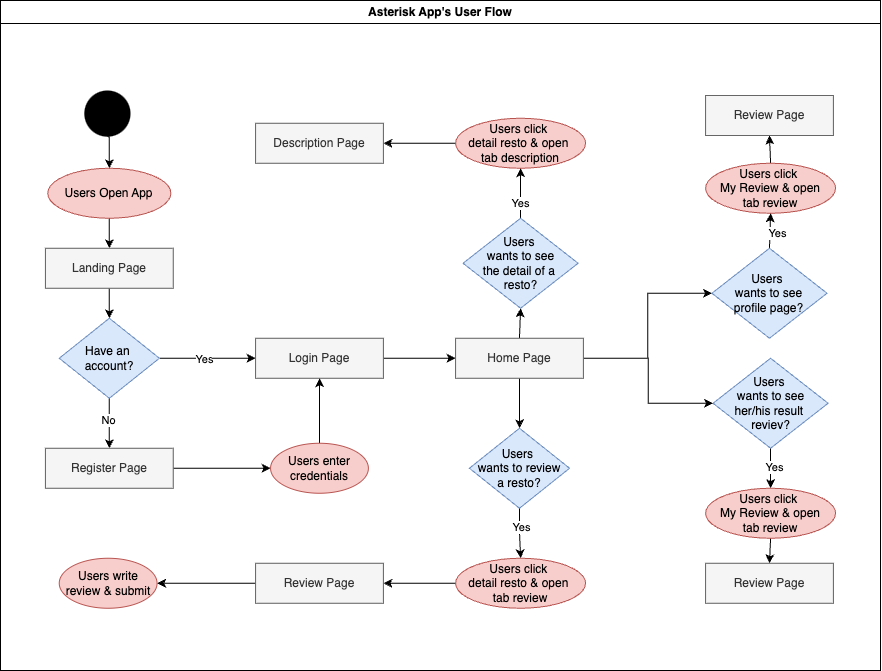

The diagram above was exported from draw.io. Its source (the exported page's mxGraphModel, read from the mxfile embedded in the PNG):
<mxGraphModel dx="1440" dy="2476" grid="1" gridSize="10" guides="1" tooltips="1" connect="1" arrows="1" fold="1" page="1" pageScale="1" pageWidth="1100" pageHeight="850" background="none" math="0" shadow="0">
  <root>
    <mxCell id="0" />
    <mxCell id="1" parent="0" />
    <mxCell id="mqtFk_dcIlxCd5jOUy-A-2" value="Asterisk App's User Flow" style="swimlane;whiteSpace=wrap;html=1;" parent="1" vertex="1">
      <mxGeometry x="50" y="-1570" width="880" height="670" as="geometry" />
    </mxCell>
    <mxCell id="mqtFk_dcIlxCd5jOUy-A-41" style="edgeStyle=orthogonalEdgeStyle;rounded=0;orthogonalLoop=1;jettySize=auto;html=1;exitX=0.5;exitY=1;exitDx=0;exitDy=0;entryX=0.5;entryY=0;entryDx=0;entryDy=0;" parent="mqtFk_dcIlxCd5jOUy-A-2" source="mqtFk_dcIlxCd5jOUy-A-33" target="mqtFk_dcIlxCd5jOUy-A-37" edge="1">
      <mxGeometry relative="1" as="geometry" />
    </mxCell>
    <mxCell id="mqtFk_dcIlxCd5jOUy-A-33" value="Users Open App" style="ellipse;whiteSpace=wrap;html=1;fillColor=#f8cecc;strokeColor=#b85450;" parent="mqtFk_dcIlxCd5jOUy-A-2" vertex="1">
      <mxGeometry x="47.27" y="167.75" width="123.12" height="50" as="geometry" />
    </mxCell>
    <mxCell id="mqtFk_dcIlxCd5jOUy-A-40" style="edgeStyle=orthogonalEdgeStyle;rounded=0;orthogonalLoop=1;jettySize=auto;html=1;exitX=0.5;exitY=1;exitDx=0;exitDy=0;entryX=0.5;entryY=0;entryDx=0;entryDy=0;" parent="mqtFk_dcIlxCd5jOUy-A-2" source="mqtFk_dcIlxCd5jOUy-A-35" target="mqtFk_dcIlxCd5jOUy-A-33" edge="1">
      <mxGeometry relative="1" as="geometry" />
    </mxCell>
    <mxCell id="mqtFk_dcIlxCd5jOUy-A-35" value="" style="ellipse;whiteSpace=wrap;html=1;aspect=fixed;fillColor=#000000;strokeColor=none;" parent="mqtFk_dcIlxCd5jOUy-A-2" vertex="1">
      <mxGeometry x="83.83" y="90" width="46.17" height="46.17" as="geometry" />
    </mxCell>
    <mxCell id="mqtFk_dcIlxCd5jOUy-A-43" style="edgeStyle=orthogonalEdgeStyle;rounded=0;orthogonalLoop=1;jettySize=auto;html=1;exitX=0.5;exitY=1;exitDx=0;exitDy=0;entryX=0.5;entryY=0;entryDx=0;entryDy=0;" parent="mqtFk_dcIlxCd5jOUy-A-2" source="mqtFk_dcIlxCd5jOUy-A-37" target="mqtFk_dcIlxCd5jOUy-A-42" edge="1">
      <mxGeometry relative="1" as="geometry" />
    </mxCell>
    <mxCell id="mqtFk_dcIlxCd5jOUy-A-37" value="Landing Page" style="rounded=0;whiteSpace=wrap;html=1;fillColor=#f5f5f5;strokeColor=#666666;fontColor=#333333;" parent="mqtFk_dcIlxCd5jOUy-A-2" vertex="1">
      <mxGeometry x="44.93" y="247.75" width="127.81" height="40" as="geometry" />
    </mxCell>
    <mxCell id="mqtFk_dcIlxCd5jOUy-A-45" style="edgeStyle=orthogonalEdgeStyle;rounded=0;orthogonalLoop=1;jettySize=auto;html=1;exitX=0.5;exitY=1;exitDx=0;exitDy=0;entryX=0.5;entryY=0;entryDx=0;entryDy=0;" parent="mqtFk_dcIlxCd5jOUy-A-2" source="mqtFk_dcIlxCd5jOUy-A-42" target="mqtFk_dcIlxCd5jOUy-A-44" edge="1">
      <mxGeometry relative="1" as="geometry" />
    </mxCell>
    <mxCell id="mqtFk_dcIlxCd5jOUy-A-65" value="No" style="edgeLabel;html=1;align=center;verticalAlign=middle;resizable=0;points=[];" parent="mqtFk_dcIlxCd5jOUy-A-45" connectable="0" vertex="1">
      <mxGeometry x="-0.1644" y="-1" relative="1" as="geometry">
        <mxPoint as="offset" />
      </mxGeometry>
    </mxCell>
    <mxCell id="mqtFk_dcIlxCd5jOUy-A-47" style="edgeStyle=orthogonalEdgeStyle;rounded=0;orthogonalLoop=1;jettySize=auto;html=1;exitX=1;exitY=0.5;exitDx=0;exitDy=0;" parent="mqtFk_dcIlxCd5jOUy-A-2" source="mqtFk_dcIlxCd5jOUy-A-42" target="mqtFk_dcIlxCd5jOUy-A-46" edge="1">
      <mxGeometry relative="1" as="geometry" />
    </mxCell>
    <mxCell id="mqtFk_dcIlxCd5jOUy-A-66" value="Yes" style="edgeLabel;html=1;align=center;verticalAlign=middle;resizable=0;points=[];" parent="mqtFk_dcIlxCd5jOUy-A-47" connectable="0" vertex="1">
      <mxGeometry x="-0.1007" y="-1" relative="1" as="geometry">
        <mxPoint x="1" as="offset" />
      </mxGeometry>
    </mxCell>
    <mxCell id="mqtFk_dcIlxCd5jOUy-A-42" value="Have an&amp;nbsp;&lt;div&gt;account?&lt;/div&gt;" style="rhombus;whiteSpace=wrap;html=1;fillColor=#dae8fc;strokeColor=#6c8ebf;" parent="mqtFk_dcIlxCd5jOUy-A-2" vertex="1">
      <mxGeometry x="58.75" y="317.75" width="100.15" height="80" as="geometry" />
    </mxCell>
    <mxCell id="mqtFk_dcIlxCd5jOUy-A-50" style="edgeStyle=orthogonalEdgeStyle;rounded=0;orthogonalLoop=1;jettySize=auto;html=1;exitX=1;exitY=0.5;exitDx=0;exitDy=0;entryX=0;entryY=0.5;entryDx=0;entryDy=0;" parent="mqtFk_dcIlxCd5jOUy-A-2" source="mqtFk_dcIlxCd5jOUy-A-44" target="mqtFk_dcIlxCd5jOUy-A-49" edge="1">
      <mxGeometry relative="1" as="geometry" />
    </mxCell>
    <mxCell id="mqtFk_dcIlxCd5jOUy-A-44" value="Register Page" style="rounded=0;whiteSpace=wrap;html=1;fillColor=#f5f5f5;fontColor=#333333;strokeColor=#666666;" parent="mqtFk_dcIlxCd5jOUy-A-2" vertex="1">
      <mxGeometry x="44.919999999999995" y="447.75" width="127.81" height="40" as="geometry" />
    </mxCell>
    <mxCell id="mqtFk_dcIlxCd5jOUy-A-62" style="edgeStyle=orthogonalEdgeStyle;rounded=0;orthogonalLoop=1;jettySize=auto;html=1;exitX=1;exitY=0.5;exitDx=0;exitDy=0;" parent="mqtFk_dcIlxCd5jOUy-A-2" source="mqtFk_dcIlxCd5jOUy-A-46" target="mqtFk_dcIlxCd5jOUy-A-52" edge="1">
      <mxGeometry relative="1" as="geometry" />
    </mxCell>
    <mxCell id="mqtFk_dcIlxCd5jOUy-A-46" value="Login Page" style="rounded=0;whiteSpace=wrap;html=1;fillColor=#f5f5f5;fontColor=#333333;strokeColor=#666666;" parent="mqtFk_dcIlxCd5jOUy-A-2" vertex="1">
      <mxGeometry x="255.08" y="337.75" width="127.81" height="40" as="geometry" />
    </mxCell>
    <mxCell id="mqtFk_dcIlxCd5jOUy-A-51" style="edgeStyle=orthogonalEdgeStyle;rounded=0;orthogonalLoop=1;jettySize=auto;html=1;exitX=0.5;exitY=0;exitDx=0;exitDy=0;entryX=0.5;entryY=1;entryDx=0;entryDy=0;" parent="mqtFk_dcIlxCd5jOUy-A-2" source="mqtFk_dcIlxCd5jOUy-A-49" target="mqtFk_dcIlxCd5jOUy-A-46" edge="1">
      <mxGeometry relative="1" as="geometry" />
    </mxCell>
    <mxCell id="mqtFk_dcIlxCd5jOUy-A-49" value="Users enter&lt;div&gt;credentials&lt;/div&gt;" style="ellipse;whiteSpace=wrap;html=1;fillColor=#f8cecc;strokeColor=#b85450;" parent="mqtFk_dcIlxCd5jOUy-A-2" vertex="1">
      <mxGeometry x="270.08" y="442.75" width="97.81" height="50" as="geometry" />
    </mxCell>
    <mxCell id="mqtFk_dcIlxCd5jOUy-A-57" style="edgeStyle=orthogonalEdgeStyle;rounded=0;orthogonalLoop=1;jettySize=auto;html=1;exitX=0.5;exitY=1;exitDx=0;exitDy=0;entryX=0.5;entryY=0;entryDx=0;entryDy=0;" parent="mqtFk_dcIlxCd5jOUy-A-2" source="mqtFk_dcIlxCd5jOUy-A-52" target="mqtFk_dcIlxCd5jOUy-A-56" edge="1">
      <mxGeometry relative="1" as="geometry" />
    </mxCell>
    <mxCell id="mqtFk_dcIlxCd5jOUy-A-69" style="edgeStyle=orthogonalEdgeStyle;rounded=0;orthogonalLoop=1;jettySize=auto;html=1;exitX=0.5;exitY=0;exitDx=0;exitDy=0;entryX=0.5;entryY=1;entryDx=0;entryDy=0;" parent="mqtFk_dcIlxCd5jOUy-A-2" source="mqtFk_dcIlxCd5jOUy-A-52" target="mqtFk_dcIlxCd5jOUy-A-68" edge="1">
      <mxGeometry relative="1" as="geometry" />
    </mxCell>
    <mxCell id="mqtFk_dcIlxCd5jOUy-A-92" style="edgeStyle=orthogonalEdgeStyle;rounded=0;orthogonalLoop=1;jettySize=auto;html=1;exitX=1;exitY=0.5;exitDx=0;exitDy=0;entryX=0;entryY=0.5;entryDx=0;entryDy=0;" parent="mqtFk_dcIlxCd5jOUy-A-2" source="mqtFk_dcIlxCd5jOUy-A-52" target="mqtFk_dcIlxCd5jOUy-A-85" edge="1">
      <mxGeometry relative="1" as="geometry" />
    </mxCell>
    <mxCell id="mqtFk_dcIlxCd5jOUy-A-94" style="edgeStyle=orthogonalEdgeStyle;rounded=0;orthogonalLoop=1;jettySize=auto;html=1;exitX=1;exitY=0.5;exitDx=0;exitDy=0;entryX=0;entryY=0.5;entryDx=0;entryDy=0;" parent="mqtFk_dcIlxCd5jOUy-A-2" source="mqtFk_dcIlxCd5jOUy-A-52" target="mqtFk_dcIlxCd5jOUy-A-93" edge="1">
      <mxGeometry relative="1" as="geometry" />
    </mxCell>
    <mxCell id="mqtFk_dcIlxCd5jOUy-A-52" value="Home Page" style="rounded=0;whiteSpace=wrap;html=1;fillColor=#f5f5f5;fontColor=#333333;strokeColor=#666666;" parent="mqtFk_dcIlxCd5jOUy-A-2" vertex="1">
      <mxGeometry x="455.08" y="337.75" width="127.81" height="40" as="geometry" />
    </mxCell>
    <mxCell id="mqtFk_dcIlxCd5jOUy-A-59" style="edgeStyle=orthogonalEdgeStyle;rounded=0;orthogonalLoop=1;jettySize=auto;html=1;exitX=0.5;exitY=1;exitDx=0;exitDy=0;entryX=0.5;entryY=0;entryDx=0;entryDy=0;" parent="mqtFk_dcIlxCd5jOUy-A-2" source="mqtFk_dcIlxCd5jOUy-A-56" target="mqtFk_dcIlxCd5jOUy-A-58" edge="1">
      <mxGeometry relative="1" as="geometry" />
    </mxCell>
    <mxCell id="mqtFk_dcIlxCd5jOUy-A-67" value="Yes" style="edgeLabel;html=1;align=center;verticalAlign=middle;resizable=0;points=[];" parent="mqtFk_dcIlxCd5jOUy-A-59" connectable="0" vertex="1">
      <mxGeometry x="-0.2709" y="1" relative="1" as="geometry">
        <mxPoint as="offset" />
      </mxGeometry>
    </mxCell>
    <mxCell id="mqtFk_dcIlxCd5jOUy-A-56" value="Users&amp;nbsp;&lt;div&gt;wants&amp;nbsp;&lt;span style=&quot;background-color: initial;&quot;&gt;to review&lt;/span&gt;&lt;div&gt;a resto?&lt;/div&gt;&lt;/div&gt;" style="rhombus;whiteSpace=wrap;html=1;fillColor=#dae8fc;strokeColor=#6c8ebf;" parent="mqtFk_dcIlxCd5jOUy-A-2" vertex="1">
      <mxGeometry x="468.91" y="427.75" width="100.15" height="80" as="geometry" />
    </mxCell>
    <mxCell id="mqtFk_dcIlxCd5jOUy-A-61" style="edgeStyle=orthogonalEdgeStyle;rounded=0;orthogonalLoop=1;jettySize=auto;html=1;exitX=0;exitY=0.5;exitDx=0;exitDy=0;entryX=1;entryY=0.5;entryDx=0;entryDy=0;" parent="mqtFk_dcIlxCd5jOUy-A-2" source="mqtFk_dcIlxCd5jOUy-A-58" target="mqtFk_dcIlxCd5jOUy-A-60" edge="1">
      <mxGeometry relative="1" as="geometry" />
    </mxCell>
    <mxCell id="mqtFk_dcIlxCd5jOUy-A-58" value="Users click&amp;nbsp;&lt;div&gt;detail&amp;nbsp;&lt;span style=&quot;background-color: initial;&quot;&gt;resto &amp;amp; open&amp;nbsp;&lt;/span&gt;&lt;/div&gt;&lt;div&gt;&lt;span style=&quot;background-color: initial;&quot;&gt;t&lt;/span&gt;&lt;span style=&quot;background-color: initial;&quot;&gt;ab&amp;nbsp;&lt;/span&gt;&lt;span style=&quot;background-color: initial;&quot;&gt;review&lt;/span&gt;&lt;/div&gt;" style="ellipse;whiteSpace=wrap;html=1;fillColor=#f8cecc;strokeColor=#b85450;" parent="mqtFk_dcIlxCd5jOUy-A-2" vertex="1">
      <mxGeometry x="455.08" y="557.75" width="130" height="50" as="geometry" />
    </mxCell>
    <mxCell id="mqtFk_dcIlxCd5jOUy-A-64" style="edgeStyle=orthogonalEdgeStyle;rounded=0;orthogonalLoop=1;jettySize=auto;html=1;exitX=0;exitY=0.5;exitDx=0;exitDy=0;entryX=1;entryY=0.5;entryDx=0;entryDy=0;" parent="mqtFk_dcIlxCd5jOUy-A-2" source="mqtFk_dcIlxCd5jOUy-A-60" target="mqtFk_dcIlxCd5jOUy-A-63" edge="1">
      <mxGeometry relative="1" as="geometry" />
    </mxCell>
    <mxCell id="mqtFk_dcIlxCd5jOUy-A-60" value="Review Page" style="rounded=0;whiteSpace=wrap;html=1;fillColor=#f5f5f5;fontColor=#333333;strokeColor=#666666;" parent="mqtFk_dcIlxCd5jOUy-A-2" vertex="1">
      <mxGeometry x="255.08" y="562.75" width="127.81" height="40" as="geometry" />
    </mxCell>
    <mxCell id="mqtFk_dcIlxCd5jOUy-A-63" value="&lt;div&gt;Users write review &amp;amp; submit&lt;/div&gt;" style="ellipse;whiteSpace=wrap;html=1;fillColor=#f8cecc;strokeColor=#b85450;" parent="mqtFk_dcIlxCd5jOUy-A-2" vertex="1">
      <mxGeometry x="58.749999999999986" y="557.75" width="97.81" height="50" as="geometry" />
    </mxCell>
    <mxCell id="mqtFk_dcIlxCd5jOUy-A-81" style="edgeStyle=orthogonalEdgeStyle;rounded=0;orthogonalLoop=1;jettySize=auto;html=1;exitX=0.5;exitY=0;exitDx=0;exitDy=0;entryX=0.5;entryY=1;entryDx=0;entryDy=0;" parent="mqtFk_dcIlxCd5jOUy-A-2" source="mqtFk_dcIlxCd5jOUy-A-68" target="mqtFk_dcIlxCd5jOUy-A-71" edge="1">
      <mxGeometry relative="1" as="geometry">
        <mxPoint x="520.08" y="195.5" as="sourcePoint" />
      </mxGeometry>
    </mxCell>
    <mxCell id="mqtFk_dcIlxCd5jOUy-A-82" value="Yes" style="edgeLabel;html=1;align=center;verticalAlign=middle;resizable=0;points=[];" parent="mqtFk_dcIlxCd5jOUy-A-81" connectable="0" vertex="1">
      <mxGeometry x="-0.38" y="1" relative="1" as="geometry">
        <mxPoint as="offset" />
      </mxGeometry>
    </mxCell>
    <mxCell id="mqtFk_dcIlxCd5jOUy-A-68" value="Users&amp;nbsp;&lt;div&gt;wants&amp;nbsp;&lt;span style=&quot;background-color: initial;&quot;&gt;to see&lt;/span&gt;&lt;div&gt;the detail of a&amp;nbsp;&lt;/div&gt;&lt;div&gt;resto?&lt;/div&gt;&lt;/div&gt;" style="rhombus;whiteSpace=wrap;html=1;fillColor=#dae8fc;strokeColor=#6c8ebf;" parent="mqtFk_dcIlxCd5jOUy-A-2" vertex="1">
      <mxGeometry x="462.53999999999996" y="217.75" width="115.08" height="90" as="geometry" />
    </mxCell>
    <mxCell id="mqtFk_dcIlxCd5jOUy-A-83" style="edgeStyle=orthogonalEdgeStyle;rounded=0;orthogonalLoop=1;jettySize=auto;html=1;exitX=0;exitY=0.5;exitDx=0;exitDy=0;entryX=1;entryY=0.5;entryDx=0;entryDy=0;" parent="mqtFk_dcIlxCd5jOUy-A-2" source="mqtFk_dcIlxCd5jOUy-A-71" target="mqtFk_dcIlxCd5jOUy-A-72" edge="1">
      <mxGeometry relative="1" as="geometry" />
    </mxCell>
    <mxCell id="mqtFk_dcIlxCd5jOUy-A-71" value="Users click&amp;nbsp;&lt;div&gt;detail&amp;nbsp;&lt;span style=&quot;background-color: initial;&quot;&gt;resto &amp;amp; open&amp;nbsp;&lt;/span&gt;&lt;/div&gt;&lt;div&gt;&lt;span style=&quot;background-color: initial;&quot;&gt;t&lt;/span&gt;&lt;span style=&quot;background-color: initial;&quot;&gt;ab&amp;nbsp;&lt;/span&gt;&lt;span style=&quot;background-color: initial;&quot;&gt;description&lt;/span&gt;&lt;/div&gt;" style="ellipse;whiteSpace=wrap;html=1;fillColor=#f8cecc;strokeColor=#b85450;" parent="mqtFk_dcIlxCd5jOUy-A-2" vertex="1">
      <mxGeometry x="455.08" y="117.75" width="130" height="50" as="geometry" />
    </mxCell>
    <mxCell id="mqtFk_dcIlxCd5jOUy-A-72" value="Description Page" style="rounded=0;whiteSpace=wrap;html=1;fillColor=#f5f5f5;fontColor=#333333;strokeColor=#666666;" parent="mqtFk_dcIlxCd5jOUy-A-2" vertex="1">
      <mxGeometry x="255.08" y="122.75" width="127.81" height="40" as="geometry" />
    </mxCell>
    <mxCell id="mqtFk_dcIlxCd5jOUy-A-90" style="edgeStyle=orthogonalEdgeStyle;rounded=0;orthogonalLoop=1;jettySize=auto;html=1;exitX=0.5;exitY=1;exitDx=0;exitDy=0;entryX=0.5;entryY=0;entryDx=0;entryDy=0;" parent="mqtFk_dcIlxCd5jOUy-A-2" source="mqtFk_dcIlxCd5jOUy-A-85" target="mqtFk_dcIlxCd5jOUy-A-87" edge="1">
      <mxGeometry relative="1" as="geometry" />
    </mxCell>
    <mxCell id="mqtFk_dcIlxCd5jOUy-A-91" value="Yes" style="edgeLabel;html=1;align=center;verticalAlign=middle;resizable=0;points=[];" parent="mqtFk_dcIlxCd5jOUy-A-90" connectable="0" vertex="1">
      <mxGeometry x="-0.0416" y="3" relative="1" as="geometry">
        <mxPoint as="offset" />
      </mxGeometry>
    </mxCell>
    <mxCell id="mqtFk_dcIlxCd5jOUy-A-85" value="Users&amp;nbsp;&lt;div&gt;wants&amp;nbsp;&lt;span style=&quot;background-color: initial;&quot;&gt;to see&lt;/span&gt;&lt;div&gt;&lt;span style=&quot;background-color: initial;&quot;&gt;her/his result&amp;nbsp;&lt;/span&gt;&lt;/div&gt;&lt;div&gt;&lt;span style=&quot;background-color: initial;&quot;&gt;reviev?&lt;/span&gt;&lt;br&gt;&lt;/div&gt;&lt;/div&gt;" style="rhombus;whiteSpace=wrap;html=1;fillColor=#dae8fc;strokeColor=#6c8ebf;" parent="mqtFk_dcIlxCd5jOUy-A-2" vertex="1">
      <mxGeometry x="712.5400000000001" y="357.75" width="115.08" height="90" as="geometry" />
    </mxCell>
    <mxCell id="mqtFk_dcIlxCd5jOUy-A-89" style="edgeStyle=orthogonalEdgeStyle;rounded=0;orthogonalLoop=1;jettySize=auto;html=1;exitX=0.5;exitY=1;exitDx=0;exitDy=0;entryX=0.5;entryY=0;entryDx=0;entryDy=0;" parent="mqtFk_dcIlxCd5jOUy-A-2" source="mqtFk_dcIlxCd5jOUy-A-87" target="mqtFk_dcIlxCd5jOUy-A-88" edge="1">
      <mxGeometry relative="1" as="geometry" />
    </mxCell>
    <mxCell id="mqtFk_dcIlxCd5jOUy-A-87" value="Users click&amp;nbsp;&lt;div&gt;&lt;span style=&quot;background-color: initial;&quot;&gt;My Review &amp;amp; open t&lt;/span&gt;&lt;span style=&quot;background-color: initial;&quot;&gt;ab&amp;nbsp;&lt;/span&gt;&lt;span style=&quot;background-color: initial;&quot;&gt;review&lt;/span&gt;&lt;br&gt;&lt;/div&gt;" style="ellipse;whiteSpace=wrap;html=1;fillColor=#f8cecc;strokeColor=#b85450;" parent="mqtFk_dcIlxCd5jOUy-A-2" vertex="1">
      <mxGeometry x="705.08" y="487.75" width="130" height="50" as="geometry" />
    </mxCell>
    <mxCell id="mqtFk_dcIlxCd5jOUy-A-88" value="Review Page" style="rounded=0;whiteSpace=wrap;html=1;fillColor=#f5f5f5;fontColor=#333333;strokeColor=#666666;" parent="mqtFk_dcIlxCd5jOUy-A-2" vertex="1">
      <mxGeometry x="705.08" y="562.75" width="127.81" height="40" as="geometry" />
    </mxCell>
    <mxCell id="mqtFk_dcIlxCd5jOUy-A-97" style="edgeStyle=orthogonalEdgeStyle;rounded=0;orthogonalLoop=1;jettySize=auto;html=1;exitX=0.5;exitY=0;exitDx=0;exitDy=0;entryX=0.5;entryY=1;entryDx=0;entryDy=0;" parent="mqtFk_dcIlxCd5jOUy-A-2" source="mqtFk_dcIlxCd5jOUy-A-93" target="mqtFk_dcIlxCd5jOUy-A-95" edge="1">
      <mxGeometry relative="1" as="geometry" />
    </mxCell>
    <mxCell id="mqtFk_dcIlxCd5jOUy-A-99" value="Yes" style="edgeLabel;html=1;align=center;verticalAlign=middle;resizable=0;points=[];" parent="mqtFk_dcIlxCd5jOUy-A-97" connectable="0" vertex="1">
      <mxGeometry x="-0.126" y="-7" relative="1" as="geometry">
        <mxPoint as="offset" />
      </mxGeometry>
    </mxCell>
    <mxCell id="mqtFk_dcIlxCd5jOUy-A-93" value="Users&amp;nbsp;&lt;div&gt;wants&amp;nbsp;&lt;span style=&quot;background-color: initial;&quot;&gt;to see&lt;/span&gt;&lt;div&gt;&lt;span style=&quot;background-color: initial;&quot;&gt;profile page?&lt;/span&gt;&lt;br&gt;&lt;/div&gt;&lt;/div&gt;" style="rhombus;whiteSpace=wrap;html=1;fillColor=#dae8fc;strokeColor=#6c8ebf;" parent="mqtFk_dcIlxCd5jOUy-A-2" vertex="1">
      <mxGeometry x="711.44" y="247.75" width="115.08" height="90" as="geometry" />
    </mxCell>
    <mxCell id="mqtFk_dcIlxCd5jOUy-A-100" style="edgeStyle=orthogonalEdgeStyle;rounded=0;orthogonalLoop=1;jettySize=auto;html=1;exitX=0.5;exitY=0;exitDx=0;exitDy=0;entryX=0.5;entryY=1;entryDx=0;entryDy=0;" parent="mqtFk_dcIlxCd5jOUy-A-2" source="mqtFk_dcIlxCd5jOUy-A-95" target="mqtFk_dcIlxCd5jOUy-A-98" edge="1">
      <mxGeometry relative="1" as="geometry" />
    </mxCell>
    <mxCell id="mqtFk_dcIlxCd5jOUy-A-95" value="Users click&amp;nbsp;&lt;div&gt;&lt;span style=&quot;background-color: initial;&quot;&gt;My Review &amp;amp; open t&lt;/span&gt;&lt;span style=&quot;background-color: initial;&quot;&gt;ab&amp;nbsp;&lt;/span&gt;&lt;span style=&quot;background-color: initial;&quot;&gt;review&lt;/span&gt;&lt;br&gt;&lt;/div&gt;" style="ellipse;whiteSpace=wrap;html=1;fillColor=#f8cecc;strokeColor=#b85450;" parent="mqtFk_dcIlxCd5jOUy-A-2" vertex="1">
      <mxGeometry x="705.08" y="162.75" width="130" height="50" as="geometry" />
    </mxCell>
    <mxCell id="mqtFk_dcIlxCd5jOUy-A-98" value="Review Page" style="rounded=0;whiteSpace=wrap;html=1;fillColor=#f5f5f5;fontColor=#333333;strokeColor=#666666;" parent="mqtFk_dcIlxCd5jOUy-A-2" vertex="1">
      <mxGeometry x="705.08" y="95" width="127.81" height="40" as="geometry" />
    </mxCell>
  </root>
</mxGraphModel>